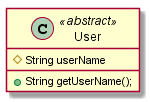

The diagram above was rendered by PlantUML. Its source (embedded in the PNG):
@startuml
class User <<abstract>>{
  # String userName
  + String getUserName();
}
@enduml